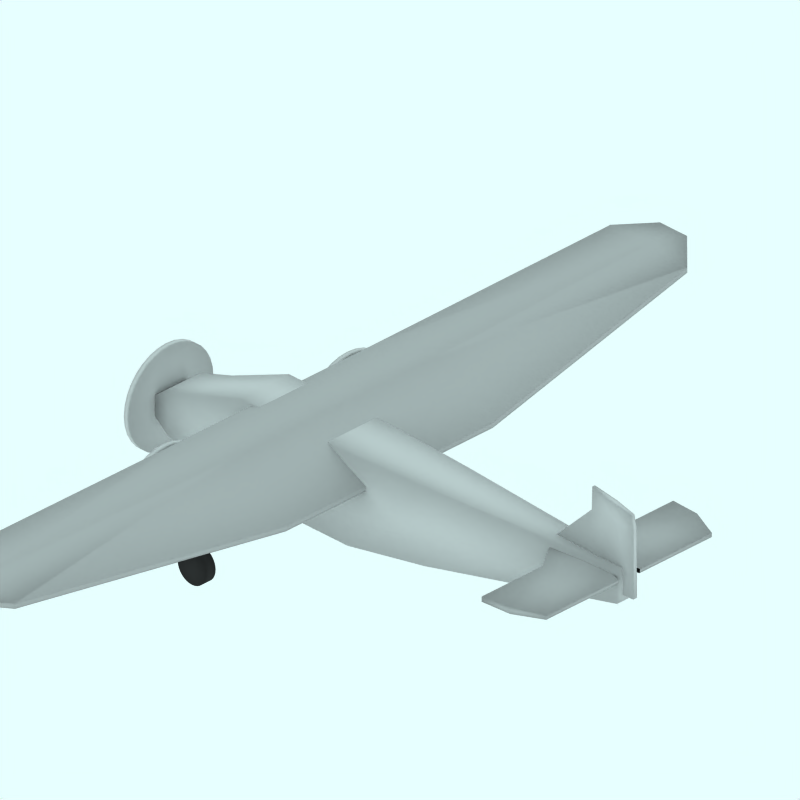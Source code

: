 # Source: FordTrimotor_NSA.blend  (saved by Blender 2.49.2; exported with 4.5.12 LTS)
import bpy
from mathutils import Matrix  # noqa: F401  (used for matrix-valued properties, if any)

bpy.ops.wm.read_factory_settings(use_empty=True)
scene = bpy.context.scene
scene.name = 'Scene'

# ---- collections
col_collection_1 = bpy.data.collections.new('Collection 1'); scene.collection.children.link(col_collection_1)
col_collection_2 = bpy.data.collections.new('Collection 2'); scene.collection.children.link(col_collection_2)
col_collection_2.hide_render = True
col_collection_2.hide_viewport = True
col_collection_3 = bpy.data.collections.new('Collection 3'); scene.collection.children.link(col_collection_3)
col_collection_3.hide_render = True
col_collection_3.hide_viewport = True
col_collection_4 = bpy.data.collections.new('Collection 4'); scene.collection.children.link(col_collection_4)
col_collection_4.hide_render = True
col_collection_4.hide_viewport = True

# ---- materials (node trees are filled in below, after node groups)
mat_textface = bpy.data.materials.new('TextFace')
mat_textface.alpha_threshold = 0.0
mat_textface.roughness = 0.5
mat_textface.line_color = (0.0, 0.0, 0.0, 1.0)
mat_fusoliera = bpy.data.materials.new('Fusoliera')
mat_fusoliera.alpha_threshold = 0.0
mat_fusoliera.diffuse_color = (0.7, 0.7, 0.7, 1.0)
mat_fusoliera.roughness = 0.5
mat_fusoliera.line_color = (0.0, 0.0, 0.0, 1.0)
mat_ruote = bpy.data.materials.new('Ruote')
mat_ruote.alpha_threshold = 0.0
mat_ruote.diffuse_color = (0.2, 0.2, 0.2, 1.0)
mat_ruote.specular_color = (0.2, 0.2, 0.2)
mat_ruote.roughness = 0.5
mat_ruote.line_color = (0.0, 0.0, 0.0, 1.0)
mat_transparent = bpy.data.materials.new('Transparent')
mat_transparent.alpha_threshold = 0.0
mat_transparent.preview_render_type = 'FLAT'
mat_transparent.roughness = 0.5

# ---- material node trees

# ---- world
world_world = bpy.data.worlds.new('World'); scene.world = world_world
world_world.color = (0.9059, 1.0, 1.0)
world_world.use_sun_shadow = False
world_world.sun_shadow_jitter_overblur = 0.0
world_world.cycles.sampling_method = 'MANUAL'
world_world.cycles.sample_map_resolution = 256

# ---- cameras
cam_camera_001 = bpy.data.cameras.new('Camera.001')
cam_camera_001.type = 'ORTHO'
cam_camera_001.passepartout_alpha = 0.2
cam_camera_001.clip_end = 100.0
cam_camera_001.lens = 35.0
cam_camera_001.ortho_scale = 12.0
cam_camera_001.display_size = 5.91
cam_camera_001.show_passepartout = False
cam_camera_001.show_safe_areas = True
cam_camera_001.dof.focus_distance = 0.0
cam_camera_001.dof.aperture_fstop = 128.0

# ---- lights
light_lamp = bpy.data.lights.new('Lamp', 'SUN')
light_lamp.transmission_factor = 0.0
light_lamp.angle = 1.571
light_lamp.energy = 0.028
light_lamp.shadow_buffer_clip_start = 0.5
light_lamp.shadow_soft_size = 1.0
light_lamp.shadow_cascade_max_distance = 1000.0
light_lamp.cycles.use_multiple_importance_sampling = False

# ---- meshes
me_cube_003 = bpy.data.meshes.new('Cube.003')
me_cube_003.from_pydata([(4.986, 0.03927, 2.025), (2.892, 0.03894, 2.025), (4.944, 0.02726, 3.461), (4.107, 0.02693, 3.621), (4.986, -2.98e-08, 2.025), (2.892, 2.682e-07, 2.025), (4.944, -5.662e-07, 3.461), (4.107, 1.788e-07, 3.621), (4.986, 0.03927, 3.23), (4.107, 0.03894, 3.23), (4.986, -4.348e-07, 3.23), (4.107, 2.007e-07, 3.23), (4.023, 0.06296, 2.025), (4.559, 0.05095, 3.534), (4.023, 1.073e-07, 2.025), (4.559, -2.235e-07, 3.534), (4.582, 0.06296, 3.23)], [], [(0, 8, 10, 4), (8, 2, 6, 10), (3, 9, 11, 7), (9, 1, 5, 11), (12, 0, 4, 14), (14, 5, 1, 12), (7, 15, 13, 3), (15, 6, 2, 13), (8, 16, 13, 2), (16, 9, 3, 13), (0, 12, 16, 8), (12, 1, 9, 16)])
me_cube_003.polygons.foreach_set('use_smooth', [True] * 12)
_uv = me_cube_003.uv_layers.new(name='UVTex')
_uv.uv.foreach_set('vector', [1.0, 0.0, 1.0, 0.755, 1.0, 0.755, 1.0, 0.0, 1.0, 0.755, 0.9798, 0.8997, 0.9798, 0.8997, 1.0, 0.755, 0.5799, 1.0, 0.5799, 0.755, 0.5799, 0.755, 0.5799, 1.0, 0.5799, 0.755, 0.0, 0.0, 0.0, 0.0, 0.5799, 0.755, 0.54, 0.0, 1.0, 0.0, 1.0, 0.0, 0.54, 0.0, 0.54, 0.0, 0.0, 0.0, 0.0, 0.0, 0.54, 0.0, 0.5799, 1.0, 0.7958, 0.9458, 0.7958, 0.9458, 0.5799, 1.0, 0.7958, 0.9458, 0.9798, 0.8997, 0.9798, 0.8997, 0.7958, 0.9458, 1.0, 0.755, 0.8067, 0.755, 0.7958, 0.9458, 0.9798, 0.8997, 0.8067, 0.755, 0.5799, 0.755, 0.5799, 1.0, 0.7958, 0.9458, 1.0, 0.0, 0.54, 0.0, 0.8067, 0.755, 1.0, 0.755, 0.54, 0.0, 0.0, 0.0, 0.5799, 0.755, 0.8067, 0.755])
me_cube_003.materials.append(mat_textface)
me_cube_003.use_remesh_preserve_volume = False
me_cube_003.use_remesh_preserve_attributes = False
me_cube_003.use_mirror_vertex_groups = False
me_cube_003.update()
me_cube_002 = bpy.data.meshes.new('Cube.002')
me_cube_002.from_pydata([(4.858, 1.756, 2.325), (3.764, 2.032, 2.304), (4.858, 1.756, 2.397), (3.764, 2.032, 2.394), (4.858, 0.2282, 2.325), (3.259, 2.682e-07, 2.304), (4.858, 0.2282, 2.397), (3.259, 1.788e-07, 2.394), (4.858, 0.752, 2.325), (3.764, 0.752, 2.304), (4.858, 0.752, 2.397), (3.764, 0.752, 2.394), (4.317, 1.984, 2.299), (4.317, 1.984, 2.418), (4.067, 1.177e-07, 2.299), (4.067, -1.974e-07, 2.418), (4.317, 0.752, 2.299), (4.317, 0.752, 2.418)], [], [(8, 0, 2, 10), (10, 6, 4, 8), (7, 11, 9, 5), (11, 3, 1, 9), (0, 12, 13, 2), (12, 1, 3, 13), (12, 0, 8, 16), (16, 9, 1, 12), (4, 14, 16, 8), (14, 5, 9, 16), (11, 17, 13, 3), (17, 10, 2, 13), (7, 15, 17, 11), (15, 6, 10, 17)])
me_cube_002.polygons.foreach_set('use_smooth', [True] * 14)
me_cube_002.materials.append(mat_fusoliera)
me_cube_002.use_remesh_preserve_volume = False
me_cube_002.use_remesh_preserve_attributes = False
me_cube_002.use_mirror_vertex_groups = False
me_cube_002.update()
me_cylinder_003 = bpy.data.meshes.new('Cylinder.003')
me_cylinder_003.from_pydata([(-1.131, 2.218, -2.822), (-1.081, 2.157, -2.822), (-1.044, 2.088, -2.822), (-1.021, 2.013, -2.822), (-1.014, 1.935, -2.822), (-1.021, 1.857, -2.822), (-1.044, 1.782, -2.822), (-1.081, 1.713, -2.822), (-1.131, 1.652, -2.822), (-1.191, 1.602, -2.822), (-1.26, 1.565, -2.822), (-1.335, 1.543, -2.822), (-1.414, 1.535, -2.822), (-1.492, 1.543, -2.822), (-1.567, 1.565, -2.822), (-1.636, 1.602, -2.822), (-1.696, 1.652, -2.822), (-1.746, 1.713, -2.822), (-1.783, 1.782, -2.822), (-1.806, 1.857, -2.822), (-1.814, 1.935, -2.822), (-1.806, 2.013, -2.822), (-1.783, 2.088, -2.822), (-1.746, 2.157, -2.822), (-1.696, 2.218, -2.822), (-1.636, 2.267, -2.822), (-1.567, 2.304, -2.822), (-1.492, 2.327, -2.822), (-1.414, 2.335, -2.822), (-1.335, 2.327, -2.822), (-1.26, 2.304, -2.822), (-1.191, 2.267, -2.822), (-1.131, 2.218, -2.5), (-1.081, 2.157, -2.5), (-1.044, 2.088, -2.5), (-1.021, 2.013, -2.5), (-1.014, 1.935, -2.5), (-1.021, 1.857, -2.5), (-1.044, 1.782, -2.5), (-1.081, 1.713, -2.5), (-1.131, 1.652, -2.5), (-1.191, 1.602, -2.5), (-1.26, 1.565, -2.5), (-1.335, 1.543, -2.5), (-1.414, 1.535, -2.5), (-1.492, 1.543, -2.5), (-1.567, 1.565, -2.5), (-1.636, 1.602, -2.5), (-1.696, 1.652, -2.5), (-1.746, 1.713, -2.5), (-1.783, 1.782, -2.5), (-1.806, 1.857, -2.5), (-1.814, 1.935, -2.5), (-1.806, 2.013, -2.5), (-1.783, 2.088, -2.5), (-1.746, 2.157, -2.5), (-1.696, 2.218, -2.5), (-1.636, 2.267, -2.5), (-1.567, 2.304, -2.5), (-1.492, 2.327, -2.5), (-1.414, 2.335, -2.5), (-1.335, 2.327, -2.5), (-1.26, 2.304, -2.5), (-1.191, 2.267, -2.5), (-1.414, 1.935, -3.022), (-1.414, 1.935, -1.562), (-1.081, 2.157, -2.66), (-1.131, 2.218, -2.66), (-1.044, 2.088, -2.66), (-1.021, 2.013, -2.66), (-1.014, 1.935, -2.66), (-1.021, 1.857, -2.66), (-1.044, 1.782, -2.66), (-1.081, 1.713, -2.66), (-1.131, 1.652, -2.66), (-1.191, 1.602, -2.66), (-1.26, 1.565, -2.66), (-1.335, 1.543, -2.66), (-1.414, 1.535, -2.66), (-1.492, 1.543, -2.66), (-1.567, 1.565, -2.66), (-1.636, 1.602, -2.66), (-1.696, 1.652, -2.66), (-1.746, 1.713, -2.66), (-1.783, 1.782, -2.66), (-1.806, 1.857, -2.66), (-1.814, 1.935, -2.66), (-1.806, 2.013, -2.66), (-1.783, 2.088, -2.66), (-1.746, 2.157, -2.66), (-1.696, 2.218, -2.66), (-1.636, 2.267, -2.66), (-1.567, 2.304, -2.66), (-1.492, 2.327, -2.66), (-1.414, 2.335, -2.66), (-1.335, 2.327, -2.66), (-1.26, 2.304, -2.66), (-1.191, 2.267, -2.66)], [], [(64, 0, 1), (65, 33, 32), (64, 1, 2), (65, 34, 33), (64, 2, 3), (65, 35, 34), (64, 3, 4), (65, 36, 35), (64, 4, 5), (65, 37, 36), (64, 5, 6), (65, 38, 37), (64, 6, 7), (65, 39, 38), (64, 7, 8), (65, 40, 39), (64, 8, 9), (65, 41, 40), (64, 9, 10), (65, 42, 41), (64, 10, 11), (65, 43, 42), (64, 11, 12), (65, 44, 43), (64, 12, 13), (65, 45, 44), (64, 13, 14), (65, 46, 45), (64, 14, 15), (65, 47, 46), (64, 15, 16), (65, 48, 47), (64, 16, 17), (65, 49, 48), (64, 17, 18), (65, 50, 49), (64, 18, 19), (65, 51, 50), (64, 19, 20), (65, 52, 51), (64, 20, 21), (65, 53, 52), (64, 21, 22), (65, 54, 53), (64, 22, 23), (65, 55, 54), (64, 23, 24), (65, 56, 55), (64, 24, 25), (65, 57, 56), (64, 25, 26), (65, 58, 57), (64, 26, 27), (65, 59, 58), (64, 27, 28), (65, 60, 59), (64, 28, 29), (65, 61, 60), (64, 29, 30), (65, 62, 61), (64, 30, 31), (65, 63, 62), (31, 0, 64), (65, 32, 63), (0, 67, 66, 1), (67, 32, 33, 66), (1, 66, 68, 2), (66, 33, 34, 68), (2, 68, 69, 3), (68, 34, 35, 69), (3, 69, 70, 4), (69, 35, 36, 70), (4, 70, 71, 5), (70, 36, 37, 71), (5, 71, 72, 6), (71, 37, 38, 72), (6, 72, 73, 7), (72, 38, 39, 73), (7, 73, 74, 8), (73, 39, 40, 74), (8, 74, 75, 9), (74, 40, 41, 75), (9, 75, 76, 10), (75, 41, 42, 76), (10, 76, 77, 11), (76, 42, 43, 77), (11, 77, 78, 12), (77, 43, 44, 78), (12, 78, 79, 13), (78, 44, 45, 79), (13, 79, 80, 14), (79, 45, 46, 80), (14, 80, 81, 15), (80, 46, 47, 81), (15, 81, 82, 16), (81, 47, 48, 82), (16, 82, 83, 17), (82, 48, 49, 83), (17, 83, 84, 18), (83, 49, 50, 84), (18, 84, 85, 19), (84, 50, 51, 85), (19, 85, 86, 20), (85, 51, 52, 86), (20, 86, 87, 21), (86, 52, 53, 87), (21, 87, 88, 22), (87, 53, 54, 88), (22, 88, 89, 23), (88, 54, 55, 89), (23, 89, 90, 24), (89, 55, 56, 90), (24, 90, 91, 25), (90, 56, 57, 91), (25, 91, 92, 26), (91, 57, 58, 92), (26, 92, 93, 27), (92, 58, 59, 93), (27, 93, 94, 28), (93, 59, 60, 94), (28, 94, 95, 29), (94, 60, 61, 95), (29, 95, 96, 30), (95, 61, 62, 96), (30, 96, 97, 31), (96, 62, 63, 97), (32, 67, 97, 63), (67, 0, 31, 97)])
me_cylinder_003.polygons.foreach_set('use_smooth', [True] * 128)
me_cylinder_003.materials.append(mat_fusoliera)
me_cylinder_003.use_remesh_preserve_volume = False
me_cylinder_003.use_remesh_preserve_attributes = False
me_cylinder_003.use_mirror_vertex_groups = False
me_cylinder_003.update()
me_cube_001 = bpy.data.meshes.new('Cube.001')
me_cube_001.from_pydata([(-1.619, 7.708, 2.384), (-2.194, 7.708, 2.384), (-1.619, 7.708, 2.464), (-2.194, 7.708, 2.464), (-0.2306, -2.98e-08, 1.957), (-2.722, 2.682e-07, 1.957), (-0.2306, -5.662e-07, 2.05), (-2.64, 1.788e-07, 2.464), (-0.2306, 2.197, 1.957), (-2.722, 2.197, 1.957), (-0.2306, 2.197, 2.05), (-2.64, 2.197, 2.464), (-1.036, 7.13, 2.302), (-2.667, 7.13, 2.302), (-1.036, 7.13, 2.395), (-2.667, 7.13, 2.464), (-1.619, 7.708, 2.424), (-2.194, 7.708, 2.424), (-0.2306, -2.98e-07, 2.003), (-2.806, 2.235e-07, 2.21), (-0.2306, 2.197, 2.003), (-2.806, 2.197, 2.21), (-1.036, 7.13, 2.349), (-2.667, 7.13, 2.383), (-1.901, 7.708, 2.384), (-1.901, 7.708, 2.464), (-1.451, 1.162e-07, 1.957), (-1.411, -2.012e-07, 2.715), (-1.451, 2.197, 1.957), (-1.411, 2.197, 2.715), (-1.835, 7.13, 2.302), (-1.835, 7.13, 2.485), (-1.901, 7.708, 2.424)], [], [(8, 20, 18, 4), (20, 10, 6, 18), (11, 21, 19, 7), (21, 9, 5, 19), (12, 22, 20, 8), (22, 14, 10, 20), (0, 16, 22, 12), (16, 2, 14, 22), (15, 23, 21, 11), (23, 13, 9, 21), (3, 17, 23, 15), (17, 1, 13, 23), (4, 26, 28, 8), (26, 5, 9, 28), (7, 27, 29, 11), (27, 6, 10, 29), (24, 0, 12, 30), (30, 13, 1, 24), (8, 28, 30, 12), (28, 9, 13, 30), (15, 31, 25, 3), (31, 14, 2, 25), (11, 29, 31, 15), (29, 10, 14, 31), (16, 32, 25, 2), (32, 17, 3, 25), (0, 24, 32, 16), (24, 1, 17, 32)])
me_cube_001.polygons.foreach_set('use_smooth', [True] * 28)
me_cube_001.materials.append(mat_fusoliera)
me_cube_001.use_remesh_preserve_volume = False
me_cube_001.use_remesh_preserve_attributes = False
me_cube_001.use_mirror_vertex_groups = False
me_cube_001.update()
me_cylinder_002 = bpy.data.meshes.new('Cylinder.002')
me_cylinder_002.from_pydata([(-0.6786, 2.592, -3.074), (-0.5667, 2.455, -3.074), (-0.4835, 2.3, -3.074), (-0.4323, 2.131, -3.074), (-0.415, 1.955, -3.074), (-0.4323, 1.78, -3.074), (-0.4835, 1.611, -3.074), (-0.5667, 1.455, -3.074), (-0.6786, 1.319, -3.074), (-0.815, 1.207, -3.074), (-0.9706, 1.124, -3.074), (-1.139, 1.073, -3.074), (-1.315, 1.055, -3.074), (-1.491, 1.073, -3.074), (-1.659, 1.124, -3.074), (-1.815, 1.207, -3.074), (-1.951, 1.319, -3.074), (-2.063, 1.455, -3.074), (-2.147, 1.611, -3.074), (-2.198, 1.78, -3.074), (-2.215, 1.955, -3.074), (-2.198, 2.131, -3.074), (-2.147, 2.3, -3.074), (-2.063, 2.455, -3.074), (-1.951, 2.592, -3.074), (-1.815, 2.704, -3.074), (-1.659, 2.787, -3.074), (-1.491, 2.838, -3.074), (-1.315, 2.855, -3.074), (-1.139, 2.838, -3.074), (-0.9706, 2.787, -3.074), (-0.815, 2.704, -3.074), (-0.6786, 2.592, -2.974), (-0.5667, 2.455, -2.974), (-0.4835, 2.3, -2.974), (-0.4323, 2.131, -2.974), (-0.415, 1.955, -2.974), (-0.4323, 1.78, -2.974), (-0.4835, 1.611, -2.974), (-0.5667, 1.455, -2.974), (-0.6786, 1.319, -2.974), (-0.815, 1.207, -2.974), (-0.9706, 1.124, -2.974), (-1.139, 1.073, -2.974), (-1.315, 1.055, -2.974), (-1.491, 1.073, -2.974), (-1.659, 1.124, -2.974), (-1.815, 1.207, -2.974), (-1.951, 1.319, -2.974), (-2.063, 1.455, -2.974), (-2.147, 1.611, -2.974), (-2.198, 1.78, -2.974), (-2.215, 1.955, -2.974), (-2.198, 2.131, -2.974), (-2.147, 2.3, -2.974), (-2.063, 2.455, -2.974), (-1.951, 2.592, -2.974), (-1.815, 2.704, -2.974), (-1.659, 2.787, -2.974), (-1.491, 2.838, -2.974), (-1.315, 2.855, -2.974), (-1.139, 2.838, -2.974), (-0.9706, 2.787, -2.974), (-0.815, 2.704, -2.974), (-1.315, 1.955, -3.074), (-1.315, 1.955, -2.974)], [], [(64, 0, 1), (65, 33, 32), (64, 1, 2), (65, 34, 33), (64, 2, 3), (65, 35, 34), (64, 3, 4), (65, 36, 35), (64, 4, 5), (65, 37, 36), (64, 5, 6), (65, 38, 37), (64, 6, 7), (65, 39, 38), (64, 7, 8), (65, 40, 39), (64, 8, 9), (65, 41, 40), (64, 9, 10), (65, 42, 41), (64, 10, 11), (65, 43, 42), (64, 11, 12), (65, 44, 43), (64, 12, 13), (65, 45, 44), (64, 13, 14), (65, 46, 45), (64, 14, 15), (65, 47, 46), (64, 15, 16), (65, 48, 47), (64, 16, 17), (65, 49, 48), (64, 17, 18), (65, 50, 49), (64, 18, 19), (65, 51, 50), (64, 19, 20), (65, 52, 51), (64, 20, 21), (65, 53, 52), (64, 21, 22), (65, 54, 53), (64, 22, 23), (65, 55, 54), (64, 23, 24), (65, 56, 55), (64, 24, 25), (65, 57, 56), (64, 25, 26), (65, 58, 57), (64, 26, 27), (65, 59, 58), (64, 27, 28), (65, 60, 59), (64, 28, 29), (65, 61, 60), (64, 29, 30), (65, 62, 61), (64, 30, 31), (65, 63, 62), (31, 0, 64), (65, 32, 63), (0, 32, 33, 1), (1, 33, 34, 2), (2, 34, 35, 3), (3, 35, 36, 4), (4, 36, 37, 5), (5, 37, 38, 6), (6, 38, 39, 7), (7, 39, 40, 8), (8, 40, 41, 9), (9, 41, 42, 10), (10, 42, 43, 11), (11, 43, 44, 12), (12, 44, 45, 13), (13, 45, 46, 14), (14, 46, 47, 15), (15, 47, 48, 16), (16, 48, 49, 17), (17, 49, 50, 18), (18, 50, 51, 19), (19, 51, 52, 20), (20, 52, 53, 21), (21, 53, 54, 22), (22, 54, 55, 23), (23, 55, 56, 24), (24, 56, 57, 25), (25, 57, 58, 26), (26, 58, 59, 27), (27, 59, 60, 28), (28, 60, 61, 29), (29, 61, 62, 30), (30, 62, 63, 31), (32, 0, 31, 63)])
me_cylinder_002.polygons.foreach_set('use_smooth', [True] * 96)
me_cylinder_002.use_remesh_preserve_volume = False
me_cylinder_002.use_remesh_preserve_attributes = False
me_cylinder_002.use_mirror_vertex_groups = False
me_cylinder_002.update()
me_cylinder_001 = bpy.data.meshes.new('Cylinder.001')
me_cylinder_001.from_pydata([(-0.8565, 0.6364, -4.958), (-0.7446, 0.5, -4.958), (-0.6614, 0.3444, -4.958), (-0.6102, 0.1756, -4.958), (-0.5929, 6.795e-08, -4.958), (-0.6102, -0.1756, -4.958), (-0.6614, -0.3444, -4.958), (-0.7446, -0.5, -4.958), (-0.8565, -0.6364, -4.958), (-0.9929, -0.7483, -4.958), (-1.148, -0.8315, -4.958), (-1.317, -0.8827, -4.958), (-1.493, -0.9, -4.958), (-1.668, -0.8827, -4.958), (-1.837, -0.8315, -4.958), (-1.993, -0.7483, -4.958), (-2.129, -0.6364, -4.958), (-2.241, -0.5, -4.958), (-2.324, -0.3444, -4.958), (-2.376, -0.1756, -4.958), (-2.393, 8.69e-07, -4.958), (-2.376, 0.1756, -4.958), (-2.324, 0.3444, -4.958), (-2.241, 0.5, -4.958), (-2.129, 0.6364, -4.958), (-1.993, 0.7483, -4.958), (-1.837, 0.8315, -4.958), (-1.668, 0.8827, -4.958), (-1.493, 0.9, -4.958), (-1.317, 0.8827, -4.958), (-1.148, 0.8315, -4.958), (-0.9929, 0.7483, -4.958), (-0.8565, 0.6364, -4.858), (-0.7446, 0.5, -4.858), (-0.6614, 0.3444, -4.858), (-0.6102, 0.1756, -4.858), (-0.5929, -2.021e-06, -4.858), (-0.6102, -0.1756, -4.858), (-0.6614, -0.3444, -4.858), (-0.7446, -0.5, -4.858), (-0.8565, -0.6364, -4.858), (-0.9929, -0.7483, -4.858), (-1.148, -0.8315, -4.858), (-1.317, -0.8827, -4.858), (-1.493, -0.9, -4.858), (-1.668, -0.8827, -4.858), (-1.837, -0.8315, -4.858), (-1.993, -0.7483, -4.858), (-2.129, -0.6364, -4.858), (-2.241, -0.5, -4.858), (-2.324, -0.3444, -4.858), (-2.376, -0.1756, -4.858), (-2.393, -3.694e-06, -4.858), (-2.376, 0.1756, -4.858), (-2.324, 0.3444, -4.858), (-2.241, 0.5, -4.858), (-2.129, 0.6364, -4.858), (-1.993, 0.7483, -4.858), (-1.837, 0.8315, -4.858), (-1.669, 0.8827, -4.858), (-1.493, 0.9, -4.858), (-1.317, 0.8827, -4.858), (-1.149, 0.8315, -4.858), (-0.9929, 0.7483, -4.858), (-1.493, 0.0, -4.958), (-1.493, 0.0, -4.858)], [], [(64, 0, 1), (65, 33, 32), (64, 1, 2), (65, 34, 33), (64, 2, 3), (65, 35, 34), (64, 3, 4), (65, 36, 35), (64, 4, 5), (65, 37, 36), (64, 5, 6), (65, 38, 37), (64, 6, 7), (65, 39, 38), (64, 7, 8), (65, 40, 39), (64, 8, 9), (65, 41, 40), (64, 9, 10), (65, 42, 41), (64, 10, 11), (65, 43, 42), (64, 11, 12), (65, 44, 43), (64, 12, 13), (65, 45, 44), (64, 13, 14), (65, 46, 45), (64, 14, 15), (65, 47, 46), (64, 15, 16), (65, 48, 47), (64, 16, 17), (65, 49, 48), (64, 17, 18), (65, 50, 49), (64, 18, 19), (65, 51, 50), (64, 19, 20), (65, 52, 51), (64, 20, 21), (65, 53, 52), (64, 21, 22), (65, 54, 53), (64, 22, 23), (65, 55, 54), (64, 23, 24), (65, 56, 55), (64, 24, 25), (65, 57, 56), (64, 25, 26), (65, 58, 57), (64, 26, 27), (65, 59, 58), (64, 27, 28), (65, 60, 59), (64, 28, 29), (65, 61, 60), (64, 29, 30), (65, 62, 61), (64, 30, 31), (65, 63, 62), (31, 0, 64), (65, 32, 63), (0, 32, 33, 1), (1, 33, 34, 2), (2, 34, 35, 3), (3, 35, 36, 4), (4, 36, 37, 5), (5, 37, 38, 6), (6, 38, 39, 7), (7, 39, 40, 8), (8, 40, 41, 9), (9, 41, 42, 10), (10, 42, 43, 11), (11, 43, 44, 12), (12, 44, 45, 13), (13, 45, 46, 14), (14, 46, 47, 15), (15, 47, 48, 16), (16, 48, 49, 17), (17, 49, 50, 18), (18, 50, 51, 19), (19, 51, 52, 20), (20, 52, 53, 21), (21, 53, 54, 22), (22, 54, 55, 23), (23, 55, 56, 24), (24, 56, 57, 25), (25, 57, 58, 26), (26, 58, 59, 27), (27, 59, 60, 28), (28, 60, 61, 29), (29, 61, 62, 30), (30, 62, 63, 31), (32, 0, 31, 63)])
me_cylinder_001.polygons.foreach_set('use_smooth', [True] * 96)
me_cylinder_001.use_remesh_preserve_volume = False
me_cylinder_001.use_remesh_preserve_attributes = False
me_cylinder_001.use_mirror_vertex_groups = False
me_cylinder_001.update()
me_cylinder = bpy.data.meshes.new('Cylinder')
me_cylinder.from_pydata([(-2.25, 0.5364, -1.952), (-2.212, 0.4909, -1.952), (-2.185, 0.4391, -1.952), (-2.167, 0.3828, -1.952), (-2.162, 0.3242, -1.952), (-2.167, 0.2657, -1.952), (-2.185, 0.2094, -1.952), (-2.212, 0.1576, -1.952), (-2.25, 0.1121, -1.952), (-2.295, 0.07481, -1.952), (-2.347, 0.04708, -1.952), (-2.403, 0.03001, -1.952), (-2.462, 0.02425, -1.952), (-2.52, 0.03001, -1.952), (-2.577, 0.04708, -1.952), (-2.628, 0.07481, -1.952), (-2.674, 0.1121, -1.952), (-2.711, 0.1576, -1.952), (-2.739, 0.2094, -1.952), (-2.756, 0.2657, -1.952), (-2.762, 0.3242, -1.952), (-2.756, 0.3828, -1.952), (-2.739, 0.4391, -1.952), (-2.711, 0.4909, -1.952), (-2.674, 0.5364, -1.952), (-2.628, 0.5737, -1.952), (-2.577, 0.6014, -1.952), (-2.52, 0.6185, -1.952), (-2.462, 0.6242, -1.952), (-2.403, 0.6185, -1.952), (-2.347, 0.6014, -1.952), (-2.295, 0.5737, -1.952), (-2.25, 0.5364, -1.752), (-2.212, 0.4909, -1.752), (-2.185, 0.4391, -1.752), (-2.167, 0.3828, -1.752), (-2.162, 0.3242, -1.752), (-2.167, 0.2657, -1.752), (-2.185, 0.2094, -1.752), (-2.212, 0.1576, -1.752), (-2.25, 0.1121, -1.752), (-2.295, 0.07481, -1.752), (-2.347, 0.04708, -1.752), (-2.403, 0.03001, -1.752), (-2.462, 0.02425, -1.752), (-2.52, 0.03001, -1.752), (-2.577, 0.04708, -1.752), (-2.628, 0.07481, -1.752), (-2.674, 0.1121, -1.752), (-2.711, 0.1576, -1.752), (-2.739, 0.2094, -1.752), (-2.756, 0.2657, -1.752), (-2.762, 0.3242, -1.752), (-2.756, 0.3828, -1.752), (-2.739, 0.4391, -1.752), (-2.711, 0.4909, -1.752), (-2.674, 0.5364, -1.752), (-2.628, 0.5737, -1.752), (-2.577, 0.6014, -1.752), (-2.52, 0.6185, -1.752), (-2.462, 0.6242, -1.752), (-2.403, 0.6185, -1.752), (-2.347, 0.6014, -1.752), (-2.295, 0.5737, -1.752), (-2.462, 0.3242, -1.952), (-2.462, 0.3242, -1.752)], [], [(64, 0, 1), (65, 33, 32), (64, 1, 2), (65, 34, 33), (64, 2, 3), (65, 35, 34), (64, 3, 4), (65, 36, 35), (64, 4, 5), (65, 37, 36), (64, 5, 6), (65, 38, 37), (64, 6, 7), (65, 39, 38), (64, 7, 8), (65, 40, 39), (64, 8, 9), (65, 41, 40), (64, 9, 10), (65, 42, 41), (64, 10, 11), (65, 43, 42), (64, 11, 12), (65, 44, 43), (64, 12, 13), (65, 45, 44), (64, 13, 14), (65, 46, 45), (64, 14, 15), (65, 47, 46), (64, 15, 16), (65, 48, 47), (64, 16, 17), (65, 49, 48), (64, 17, 18), (65, 50, 49), (64, 18, 19), (65, 51, 50), (64, 19, 20), (65, 52, 51), (64, 20, 21), (65, 53, 52), (64, 21, 22), (65, 54, 53), (64, 22, 23), (65, 55, 54), (64, 23, 24), (65, 56, 55), (64, 24, 25), (65, 57, 56), (64, 25, 26), (65, 58, 57), (64, 26, 27), (65, 59, 58), (64, 27, 28), (65, 60, 59), (64, 28, 29), (65, 61, 60), (64, 29, 30), (65, 62, 61), (64, 30, 31), (65, 63, 62), (31, 0, 64), (65, 32, 63), (0, 32, 33, 1), (1, 33, 34, 2), (2, 34, 35, 3), (3, 35, 36, 4), (4, 36, 37, 5), (5, 37, 38, 6), (6, 38, 39, 7), (7, 39, 40, 8), (8, 40, 41, 9), (9, 41, 42, 10), (10, 42, 43, 11), (11, 43, 44, 12), (12, 44, 45, 13), (13, 45, 46, 14), (14, 46, 47, 15), (15, 47, 48, 16), (16, 48, 49, 17), (17, 49, 50, 18), (18, 50, 51, 19), (19, 51, 52, 20), (20, 52, 53, 21), (21, 53, 54, 22), (22, 54, 55, 23), (23, 55, 56, 24), (24, 56, 57, 25), (25, 57, 58, 26), (26, 58, 59, 27), (27, 59, 60, 28), (28, 60, 61, 29), (29, 61, 62, 30), (30, 62, 63, 31), (32, 0, 31, 63)])
me_cylinder.polygons.foreach_set('use_smooth', [True] * 96)
me_cylinder.materials.append(mat_ruote)
me_cylinder.use_remesh_preserve_volume = False
me_cylinder.use_remesh_preserve_attributes = False
me_cylinder.use_mirror_vertex_groups = False
me_cylinder.update()
me_cube = bpy.data.meshes.new('Cube')
me_cube.from_pydata([(4.774, -0.168, -0.08281), (-4.874, -0.3415, -0.6728), (4.774, -0.168, 0.4962), (-4.874, -0.3415, -0.3442), (4.774, -2.98e-08, -0.08281), (-4.874, 2.682e-07, -0.6728), (4.774, -5.662e-07, 0.4962), (-4.874, 1.788e-07, -0.3442), (0.9547, -0.4429, -0.8736), (0.9547, -0.4429, 0.4962), (0.9547, 9.388e-08, -0.8736), (0.9547, -2.57e-07, 0.4962), (-0.597, -0.5162, -1.126), (-0.597, -0.5162, 0.4962), (-0.597, 1.418e-07, -1.126), (-0.597, -1.372e-07, 0.4962), (-2.868, -0.5162, -1.126), (-2.868, -0.5162, 0.4962), (-2.868, 2.12e-07, -1.126), (-2.868, 3.819e-08, 0.4962), (-3.969, -0.4081, -1.031), (-3.969, -0.4081, 0.06739), (-3.969, 2.46e-07, -1.031), (-3.969, 1.233e-07, 0.06739), (-4.584, -0.3628, -0.8908), (-4.584, -0.3628, -0.1175), (-4.584, 2.611e-07, -0.8908), (-4.584, 1.61e-07, -0.1175)], [], [(0, 4, 6, 2), (3, 7, 5, 1), (8, 0, 2, 9), (0, 8, 10, 4), (9, 2, 6, 11), (9, 13, 12, 8), (8, 12, 14, 10), (13, 9, 11, 15), (13, 17, 16, 12), (12, 16, 18, 14), (17, 13, 15, 19), (17, 21, 20, 16), (16, 20, 22, 18), (21, 17, 19, 23), (21, 25, 24, 20), (25, 3, 1, 24), (20, 24, 26, 22), (24, 1, 5, 26), (3, 25, 27, 7), (25, 21, 23, 27)])
me_cube.polygons.foreach_set('use_smooth', [True] * 20)
_uv = me_cube.uv_layers.new(name='UVTex')
_uv.uv.foreach_set('vector', [1.0, 0.6432, 1.0, 0.6432, 1.0, 1.0, 1.0, 1.0, 0.0, 0.4821, 4.942e-08, 0.4821, 4.942e-08, 0.2796, 4.942e-08, 0.2796, 0.6041, 0.1559, 1.0, 0.6432, 1.0, 1.0, 0.6041, 1.0, 1.0, 0.6432, 0.6041, 0.1559, 0.6041, 0.1559, 1.0, 0.6432, 0.6041, 1.0, 1.0, 1.0, 1.0, 1.0, 0.6041, 1.0, 0.6041, 1.0, 0.4433, 1.0, 0.4433, 0.0, 0.6041, 0.1559, 0.6041, 0.1559, 0.4433, 0.0, 0.4433, 0.0, 0.6041, 0.1559, 0.4433, 1.0, 0.6041, 1.0, 0.6041, 1.0, 0.4433, 1.0, 0.4433, 1.0, 0.2079, 1.0, 0.2079, 7.347e-08, 0.4433, 0.0, 0.4433, 0.0, 0.2079, 7.347e-08, 0.2079, 1.469e-07, 0.4433, 0.0, 0.2079, 1.0, 0.4433, 1.0, 0.4433, 1.0, 0.2079, 1.0, 0.2079, 1.0, 0.09376, 0.7357, 0.09376, 0.05873, 0.2079, 7.347e-08, 0.2079, 7.347e-08, 0.09376, 0.05873, 0.09376, 0.05873, 0.2079, 1.469e-07, 0.09376, 0.7357, 0.2079, 1.0, 0.2079, 1.0, 0.09376, 0.7357, 0.09376, 0.7357, 0.03, 0.6218, 0.03, 0.1453, 0.09376, 0.05873, 0.03, 0.6218, 0.0, 0.4821, 4.942e-08, 0.2796, 0.03, 0.1453, 0.09376, 0.05873, 0.03, 0.1453, 0.03, 0.1453, 0.09376, 0.05873, 0.03, 0.1453, 4.942e-08, 0.2796, 4.942e-08, 0.2796, 0.03, 0.1453, 0.0, 0.4821, 0.03, 0.6218, 0.03, 0.6218, 4.942e-08, 0.4821, 0.03, 0.6218, 0.09376, 0.7357, 0.09376, 0.7357, 0.03, 0.6218])
me_cube.materials.append(mat_textface)
me_cube.use_remesh_preserve_volume = False
me_cube.use_remesh_preserve_attributes = False
me_cube.use_mirror_vertex_groups = False
me_cube.update()
me_sphere = bpy.data.meshes.new('Sphere')
me_sphere.from_pydata([(-1.333e-06, 1.25e-06, 31.62), (-22.88, 16.62, 14.14), (8.74, 26.9, 14.14), (28.28, 4.856e-07, 14.14), (-8.74, 26.9, -14.14), (22.88, 16.62, -14.14), (-28.28, -7.508e-07, -14.14), (1.432e-06, -1.515e-06, -31.62), (-13.45, 9.772, 26.9), (5.137, 15.81, 26.9), (-8.313, 25.58, 16.63), (-26.9, 5.941e-07, 16.63), (16.63, 1.043e-06, 26.9), (21.76, 15.81, 16.63), (-30.08, 9.772, -1.941e-06), (-18.59, 25.58, -2.13e-06), (4.973e-08, 31.62, -1.581e-06), (18.59, 25.58, -5.047e-07), (30.08, 9.772, 6.886e-07), (-21.76, 15.81, -16.63), (8.313, 25.58, -16.63), (26.9, -8.593e-07, -16.63), (-16.63, -1.308e-06, -26.9), (-5.137, 15.81, -26.9), (13.45, 9.772, -26.9), (-24.33, 17.68, -2.035e-06), (-20.73, 21.1, 7.071), (-21.46, 21.63, -2.082e-06), (-19.66, 23.34, 3.536), (-22.53, 19.39, 3.536), (-22.9, 19.65, -2.059e-06), (-20.02, 23.61, -2.106e-06), (-20.2, 22.22, 5.303), (-19.12, 24.46, 1.768), (-21.63, 20.25, 5.303), (-23.43, 18.53, 1.768), (-20.56, 22.49, 1.768), (-21.1, 21.37, 3.536), (-22.0, 20.51, 1.768), (-22.18, 20.64, -2.071e-06), (-20.74, 22.62, -2.094e-06), (-19.93, 22.78, 4.419), (-19.39, 23.9, 2.652), (-22.08, 19.82, 4.419), (-22.98, 18.96, 2.652), (-21.01, 22.06, 0.8839), (-20.11, 22.92, 2.652), (-21.82, 20.38, 3.536), (-20.38, 22.36, 3.536), (-21.73, 21.07, 0.8839), (-22.26, 19.95, 2.652), (-20.29, 23.05, 0.8839), (-19.57, 24.04, 0.8839), (-19.84, 23.48, 1.768), (-20.83, 21.93, 2.652), (-21.55, 20.94, 2.652), (-21.28, 21.5, 1.768), (-23.16, 19.09, 0.8839), (-22.45, 20.08, 0.8839), (-22.71, 19.52, 1.768), (-21.37, 20.81, 4.419), (-20.65, 21.8, 4.419), (-20.92, 21.24, 5.303), (-6.725, 4.886, 29.26), (-18.17, 13.2, 20.52), (2.569, 7.906, 29.26), (6.939, 21.36, 20.52), (0.2137, 26.24, 15.38), (-15.6, 21.1, 15.38), (-24.89, 8.312, 15.38), (-29.18, 4.886, -7.071), (-26.48, 13.2, 7.071), (-13.66, 26.24, -7.071), (4.37, 29.26, 7.071), (-4.37, 29.26, -7.071), (13.66, 26.24, 7.071), (20.73, 21.1, -7.071), (-25.02, 7.906, -15.38), (-15.25, 21.36, -15.38), (-0.2137, 26.24, -15.38), (15.6, 21.1, -15.38), (-22.45, -1.03e-06, -20.52), (-8.313, -1.412e-06, -29.26), (-6.939, 21.36, -20.52), (-2.569, 7.906, -29.26), (18.17, 13.2, -20.52), (6.725, 4.886, -29.26), (-10.88, 17.68, 21.76), (-4.156, 12.79, 26.9), (-1.588, 20.7, 21.76), (-20.17, 4.886, 21.76), (-28.49, 4.886, 8.313), (-4.156, 28.6, 8.313), (-13.45, 25.58, 8.313), (-9.294, 28.6, -1.855e-06), (-25.92, 12.79, -8.313), (-20.17, 20.7, -8.313), (4.156, 28.6, -8.313), (9.294, 28.6, -1.043e-06), (13.45, 25.58, -8.313), (-13.45, 15.81, -21.76), (-19.19, 7.906, -21.76), (-10.88, 7.906, -26.9), (10.88, 17.68, -21.76), (1.588, 20.7, -21.76), (4.156, 12.79, -26.9), (-19.08, 24.81, 0.4419)], [], [(9, 13, 12), (3, 12, 13), (18, 3, 13), (13, 17, 18), (21, 18, 5), (30, 25, 19), (26, 32, 10), (25, 35, 1), (34, 26, 1), (31, 40, 19), (40, 27, 19), (27, 39, 19), (39, 30, 19), (32, 41, 10), (41, 28, 10), (28, 42, 10), (42, 33, 10), (51, 36, 45), (45, 40, 51), (31, 51, 40), (40, 45, 27), (51, 31, 52), (52, 53, 51), (36, 51, 53), (53, 52, 33), (42, 28, 46), (46, 53, 42), (33, 42, 53), (53, 46, 36), (54, 36, 46), (46, 48, 54), (37, 54, 48), (48, 46, 28), (54, 37, 55), (55, 56, 54), (36, 54, 56), (56, 55, 38), (49, 27, 45), (45, 56, 49), (38, 49, 56), (56, 45, 36), (50, 38, 55), (55, 47, 50), (29, 50, 47), (47, 55, 37), (30, 57, 25), (57, 35, 25), (57, 30, 58), (58, 59, 57), (35, 57, 59), (59, 58, 38), (50, 29, 44), (44, 59, 50), (38, 50, 59), (59, 44, 35), (49, 38, 58), (58, 39, 49), (27, 49, 39), (39, 58, 30), (60, 34, 43), (43, 47, 60), (37, 60, 47), (47, 43, 29), (60, 37, 61), (61, 62, 60), (34, 60, 62), (62, 61, 32), (34, 62, 26), (62, 32, 26), (41, 32, 61), (61, 48, 41), (28, 41, 48), (48, 61, 37), (35, 44, 1), (44, 29, 1), (29, 43, 1), (43, 34, 1), (68, 10, 87), (87, 64, 68), (1, 68, 64), (64, 87, 8), (88, 8, 87), (87, 89, 88), (9, 88, 89), (89, 87, 10), (67, 2, 66), (66, 89, 67), (10, 67, 89), (89, 66, 9), (88, 9, 65), (65, 63, 88), (8, 88, 63), (65, 0, 63), (90, 11, 69), (69, 64, 90), (8, 90, 64), (64, 69, 1), (9, 66, 13), (66, 2, 13), (0, 65, 12), (65, 9, 12), (91, 14, 71), (71, 69, 91), (11, 91, 69), (69, 71, 1), (92, 16, 73), (73, 67, 92), (10, 92, 67), (67, 73, 2), (92, 10, 93), (93, 94, 92), (16, 92, 94), (94, 93, 15), (72, 4, 74), (74, 94, 72), (15, 72, 94), (94, 74, 16), (17, 76, 18), (76, 5, 18), (2, 75, 13), (75, 17, 13), (77, 19, 95), (95, 70, 77), (6, 77, 70), (70, 95, 14), (78, 4, 72), (72, 96, 78), (19, 78, 96), (96, 72, 15), (79, 20, 97), (97, 74, 79), (4, 79, 74), (74, 97, 16), (98, 16, 97), (97, 99, 98), (17, 98, 99), (99, 97, 20), (80, 5, 76), (76, 99, 80), (20, 80, 99), (99, 76, 17), (98, 17, 75), (75, 73, 98), (16, 98, 73), (73, 75, 2), (100, 23, 83), (83, 78, 100), (19, 100, 78), (78, 83, 4), (100, 19, 101), (101, 102, 100), (23, 100, 102), (102, 101, 22), (82, 7, 84), (84, 102, 82), (22, 82, 102), (102, 84, 23), (81, 22, 101), (101, 77, 81), (6, 81, 77), (77, 101, 19), (103, 24, 85), (85, 80, 103), (20, 103, 80), (80, 85, 5), (103, 20, 104), (104, 105, 103), (24, 103, 105), (105, 104, 23), (84, 7, 86), (86, 105, 84), (23, 84, 105), (105, 86, 24), (83, 23, 104), (104, 79, 83), (4, 83, 79), (79, 104, 20), (5, 85, 21), (85, 24, 21), (14, 95, 25), (95, 19, 25), (1, 71, 25), (71, 14, 25), (10, 68, 26), (68, 1, 26), (19, 96, 31), (96, 15, 31), (15, 93, 33), (93, 10, 33), (52, 106, 33), (106, 15, 33), (15, 106, 31), (106, 52, 31)])
me_sphere.use_remesh_preserve_volume = False
me_sphere.use_remesh_preserve_attributes = False
me_sphere.use_mirror_vertex_groups = False
me_sphere.update()
me_plane = bpy.data.meshes.new('Plane')
me_plane.from_pydata([(4.25, 4.06, 0.0001214), (4.25, -4.25, 0.0001214), (-4.06, -4.25, 0.0001214), (-4.06, 4.06, 0.0001214)], [], [(0, 3, 2, 1)])
me_plane.materials.append(mat_transparent)
me_plane.use_remesh_preserve_volume = False
me_plane.use_remesh_preserve_attributes = False
me_plane.use_mirror_vertex_groups = False
me_plane.update()

# ---- objects
ob_cube_003 = bpy.data.objects.new('Cube.003', me_cube_003)
ob_cube_002 = bpy.data.objects.new('Cube.002', me_cube_002)
ob_cylinder_003 = bpy.data.objects.new('Cylinder.003', me_cylinder_003)
ob_cube_001 = bpy.data.objects.new('Cube.001', me_cube_001)
ob_cylinder_002 = bpy.data.objects.new('Cylinder.002', me_cylinder_002)
ob_cylinder_001 = bpy.data.objects.new('Cylinder.001', me_cylinder_001)
ob_cylinder = bpy.data.objects.new('Cylinder', me_cylinder)
ob_cube = bpy.data.objects.new('Cube', me_cube)
ob_camera = bpy.data.objects.new('Camera', cam_camera_001)
ob_sphere = bpy.data.objects.new('Sphere', me_sphere)
ob_lamp_001 = bpy.data.objects.new('Lamp.001', light_lamp)
ob_plane = bpy.data.objects.new('Plane', me_plane)

# ---- transforms, parenting, visibility, modifiers, constraints
ob_cube_003.location = (0.0, 0.0, 0.0)
ob_cube_003.lock_rotations_4d = False
ob_cube_003.empty_display_type = 'ARROWS'
ob_cube_003.lineart.crease_threshold = 0.0
_m = ob_cube_003.modifiers.new('Mirror', 'MIRROR')
_m.use_axis = (False, True, False)
ob_cube_002.location = (0.0, 0.0, 0.0)
ob_cube_002.lock_rotations_4d = False
ob_cube_002.empty_display_type = 'ARROWS'
ob_cube_002.lineart.crease_threshold = 0.0
_m = ob_cube_002.modifiers.new('Mirror', 'MIRROR')
_m.use_axis = (False, True, False)
ob_cylinder_003.location = (0.0, 0.0, 0.0)
ob_cylinder_003.rotation_euler = (-0.0, 1.571, 0.0)
ob_cylinder_003.lock_rotations_4d = False
ob_cylinder_003.empty_display_type = 'ARROWS'
ob_cylinder_003.lineart.crease_threshold = 0.0
_m = ob_cylinder_003.modifiers.new('Mirror', 'MIRROR')
_m.use_axis = (False, True, False)
ob_cube_001.location = (0.0, 0.0, 0.0)
ob_cube_001.lock_rotations_4d = False
ob_cube_001.empty_display_type = 'ARROWS'
ob_cube_001.lineart.crease_threshold = 0.0
_m = ob_cube_001.modifiers.new('Mirror', 'MIRROR')
_m.use_axis = (False, True, False)
ob_cylinder_002.location = (0.0, 0.0, 0.0)
ob_cylinder_002.rotation_euler = (-0.0, 1.571, 0.0)
ob_cylinder_002.lock_rotations_4d = False
ob_cylinder_002.empty_display_type = 'ARROWS'
ob_cylinder_002.lineart.crease_threshold = 0.0
_m = ob_cylinder_002.modifiers.new('Mirror', 'MIRROR')
_m.use_axis = (False, True, False)
ob_cylinder_001.location = (0.0, 0.0, 0.0)
ob_cylinder_001.rotation_euler = (-0.0, 1.571, 0.0)
ob_cylinder_001.lock_rotations_4d = False
ob_cylinder_001.empty_display_type = 'ARROWS'
ob_cylinder_001.lineart.crease_threshold = 0.0
ob_cylinder.location = (0.0, 0.0, 0.0)
ob_cylinder.rotation_euler = (1.571, -0.0, 0.0)
ob_cylinder.lock_rotations_4d = False
ob_cylinder.empty_display_type = 'ARROWS'
ob_cylinder.lineart.crease_threshold = 0.0
_m = ob_cylinder.modifiers.new('Mirror', 'MIRROR')
_m.use_axis = (False, False, True)
ob_cube.location = (0.0, 0.0, 2.0)
ob_cube.lock_rotations_4d = False
ob_cube.empty_display_type = 'ARROWS'
ob_cube.lineart.crease_threshold = 0.0
_m = ob_cube.modifiers.new('Mirror', 'MIRROR')
_m.use_axis = (False, True, False)
ob_camera.location = (10.0, -10.0, 11.6)
ob_camera.rotation_euler = (1.047, 0.0, 0.7854)
ob_camera.lock_rotations_4d = False
ob_camera.empty_display_type = 'ARROWS'
ob_camera.color = (0.0, 0.0, 0.0, 1.0)
ob_camera.lineart.crease_threshold = 0.0
ob_sphere.location = (-0.02993, 0.1261, 0.07312)
ob_sphere.rotation_euler = (1.571, -0.0, 1.571)
ob_sphere.lock_rotations_4d = False
ob_sphere.empty_display_type = 'ARROWS'
ob_sphere.color = (0.0, 0.0, 0.0, 1.0)
ob_sphere.show_instancer_for_render = False
ob_sphere.instance_type = 'VERTS'
ob_sphere.use_instance_vertices_rotation = True
ob_sphere.lineart.crease_threshold = 0.0
ob_lamp_001.parent = ob_sphere
ob_lamp_001.matrix_parent_inverse = Matrix(((-4.371e-08, 1.0, -2.118e-22, -0.1261), (4.371e-08, 1.911e-15, 1.0, -0.07312), (1.0, 4.371e-08, -4.371e-08, 0.02993), (0.0, 0.0, 0.0, 1.0)))
ob_lamp_001.location = (-0.02993, 0.1261, 0.07312)
ob_lamp_001.rotation_euler = (1.571, -0.0, 1.571)
ob_lamp_001.lock_rotations_4d = False
ob_lamp_001.empty_display_type = 'ARROWS'
ob_lamp_001.color = (0.0, 0.0, 0.0, 1.0)
ob_lamp_001.lineart.crease_threshold = 0.0
ob_plane.location = (0.0, 0.0, 0.0)
ob_plane.lock_rotations_4d = False
ob_plane.empty_display_type = 'ARROWS'
ob_plane.color = (0.0, 0.0, 0.0, 1.0)
ob_plane.lineart.crease_threshold = 0.0

# ---- collection membership
col_collection_1.objects.link(ob_cube_003)
col_collection_1.objects.link(ob_cube_002)
col_collection_1.objects.link(ob_cylinder_003)
col_collection_1.objects.link(ob_cube_001)
col_collection_1.objects.link(ob_cylinder_002)
col_collection_1.objects.link(ob_cylinder_001)
col_collection_1.objects.link(ob_cylinder)
col_collection_1.objects.link(ob_cube)
col_collection_2.objects.link(ob_camera)
col_collection_3.objects.link(ob_sphere)
col_collection_3.objects.link(ob_lamp_001)
col_collection_4.objects.link(ob_plane)

# ---- scene / render settings (as saved in the file)
scene.camera = ob_camera
scene.frame_start = 1; scene.frame_end = 1; scene.frame_set(3)
scene.render.engine = 'BLENDER_EEVEE_NEXT'
scene.render.image_settings.color_mode = 'RGB'
scene.render.image_settings.compression = 90
scene.render.resolution_x = 128
scene.render.resolution_y = 128
scene.render.pixel_aspect_x = 100.0
scene.render.pixel_aspect_y = 100.0
scene.render.fps = 25
scene.render.dither_intensity = 0.0
scene.render.use_compositing = False
scene.render.use_sequencer = False
scene.render.bake_margin = 2
scene.render.bake_bias = 0.0
scene.render.use_stamp_time = False
scene.render.use_stamp_date = False
scene.render.use_stamp_frame = False
scene.render.use_stamp_camera = False
scene.render.use_stamp_scene = False
scene.render.use_stamp_filename = False
scene.render.use_stamp_render_time = False
scene.render.stamp_font_size = 0
scene.cycles.use_denoising = False
scene.cycles.samples = 10
scene.cycles.sampling_pattern = 'TABULATED_SOBOL'
scene.cycles.light_sampling_threshold = 0.0
scene.cycles.use_adaptive_sampling = False
scene.cycles.use_light_tree = False
scene.cycles.blur_glossy = 0.0
scene.cycles.volume_bounces = 1
scene.cycles.pixel_filter_type = 'GAUSSIAN'
scene.cycles.sample_clamp_indirect = 0.0
scene.view_settings.view_transform = 'Raw'
bpy.context.view_layer.update()
